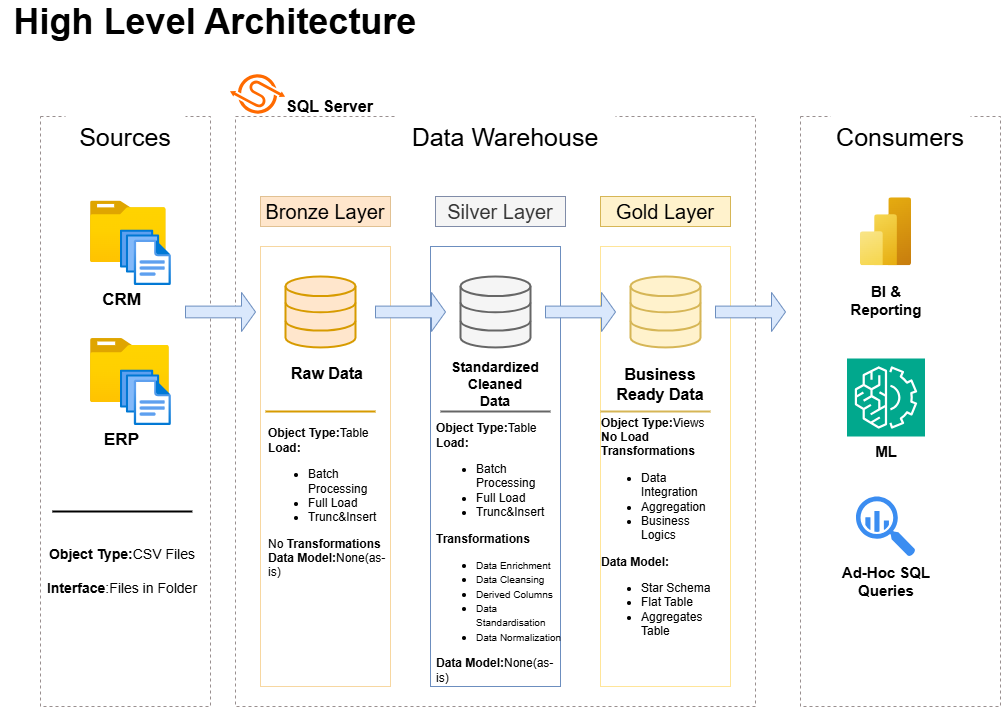

The diagram above was exported from draw.io. Its source (the exported page's mxGraphModel, read from the mxfile embedded in the PNG):
<mxGraphModel dx="1847" dy="1111" grid="1" gridSize="10" guides="1" tooltips="1" connect="1" arrows="1" fold="1" page="1" pageScale="1" pageWidth="850" pageHeight="1100" math="0" shadow="0">
  <root>
    <mxCell id="0" />
    <mxCell id="1" parent="0" />
    <mxCell id="IG-3t4ZE0dzMa17gJaUw-1" parent="1" style="text;html=1;whiteSpace=wrap;strokeColor=none;fillColor=none;align=center;verticalAlign=middle;rounded=0;" value="&lt;font style=&quot;font-size: 36px;&quot;&gt;&lt;b&gt;High Level Architecture&lt;/b&gt;&lt;/font&gt;" vertex="1">
      <mxGeometry height="30" width="430" y="10" as="geometry" />
    </mxCell>
    <mxCell id="IG-3t4ZE0dzMa17gJaUw-2" parent="1" style="rounded=0;whiteSpace=wrap;html=1;fillColor=none;dashed=1;strokeColor=light-dark(#998f8f, #ededed);" value="" vertex="1">
      <mxGeometry height="590" width="170" x="40" y="120" as="geometry" />
    </mxCell>
    <mxCell id="IG-3t4ZE0dzMa17gJaUw-3" parent="1" style="rounded=0;whiteSpace=wrap;html=1;strokeColor=none;" value="&lt;font style=&quot;font-size: 25px;&quot;&gt;Sources&lt;/font&gt;" vertex="1">
      <mxGeometry height="60" width="120" x="65" y="110" as="geometry" />
    </mxCell>
    <mxCell id="IG-3t4ZE0dzMa17gJaUw-6" edge="1" parent="1" source="IG-3t4ZE0dzMa17gJaUw-3" style="edgeStyle=orthogonalEdgeStyle;rounded=0;orthogonalLoop=1;jettySize=auto;html=1;exitX=0.5;exitY=1;exitDx=0;exitDy=0;" target="IG-3t4ZE0dzMa17gJaUw-3">
      <mxGeometry relative="1" as="geometry" />
    </mxCell>
    <mxCell id="IG-3t4ZE0dzMa17gJaUw-7" parent="1" style="rounded=0;whiteSpace=wrap;html=1;fillColor=none;dashed=1;strokeColor=light-dark(#998f8f, #ededed);" value="" vertex="1">
      <mxGeometry height="590" width="520" x="235" y="120" as="geometry" />
    </mxCell>
    <mxCell id="IG-3t4ZE0dzMa17gJaUw-8" parent="1" style="rounded=0;whiteSpace=wrap;html=1;fillColor=none;dashed=1;strokeColor=light-dark(#998f8f, #ededed);" value="" vertex="1">
      <mxGeometry height="590" width="200" x="800" y="120" as="geometry" />
    </mxCell>
    <mxCell id="IG-3t4ZE0dzMa17gJaUw-9" parent="1" style="rounded=0;whiteSpace=wrap;html=1;strokeColor=none;" value="&lt;span style=&quot;font-size: 25px;&quot;&gt;Data Warehouse&lt;/span&gt;" vertex="1">
      <mxGeometry height="60" width="220" x="395" y="110" as="geometry" />
    </mxCell>
    <mxCell id="IG-3t4ZE0dzMa17gJaUw-10" parent="1" style="rounded=0;whiteSpace=wrap;html=1;strokeColor=none;" value="&lt;span style=&quot;font-size: 25px;&quot;&gt;Consumers&lt;/span&gt;" vertex="1">
      <mxGeometry height="60" width="140" x="830" y="110" as="geometry" />
    </mxCell>
    <mxCell id="IG-3t4ZE0dzMa17gJaUw-11" parent="1" style="rounded=0;whiteSpace=wrap;html=1;strokeColor=light-dark(#e1c193, #ededed);fillColor=#ffe6cc;" value="&lt;font style=&quot;font-size: 20px;&quot;&gt;Bronze Layer&lt;/font&gt;" vertex="1">
      <mxGeometry height="30" width="130" x="260" y="200" as="geometry" />
    </mxCell>
    <mxCell id="IG-3t4ZE0dzMa17gJaUw-12" parent="1" style="rounded=0;whiteSpace=wrap;html=1;strokeColor=light-dark(#f7d7a1, #ededed);fillColor=none;" value="" vertex="1">
      <mxGeometry height="440" width="130" x="260" y="250" as="geometry" />
    </mxCell>
    <mxCell id="IG-3t4ZE0dzMa17gJaUw-13" parent="1" style="rounded=0;whiteSpace=wrap;html=1;strokeColor=light-dark(#808ca8, #959595);fillColor=#f5f5f5;fontColor=#333333;" value="&lt;font style=&quot;font-size: 20px;&quot;&gt;Silver Layer&lt;/font&gt;" vertex="1">
      <mxGeometry height="30" width="130" x="435" y="200" as="geometry" />
    </mxCell>
    <mxCell id="IG-3t4ZE0dzMa17gJaUw-14" parent="1" style="rounded=0;whiteSpace=wrap;html=1;strokeColor=#d6b656;fillColor=#fff2cc;" value="&lt;font style=&quot;font-size: 20px;&quot;&gt;Gold Layer&lt;/font&gt;" vertex="1">
      <mxGeometry height="30" width="130" x="600" y="200" as="geometry" />
    </mxCell>
    <mxCell id="IG-3t4ZE0dzMa17gJaUw-15" parent="1" style="rounded=0;whiteSpace=wrap;html=1;strokeColor=#6c8ebf;fillColor=none;" value="" vertex="1">
      <mxGeometry height="440" width="130" x="430" y="250" as="geometry" />
    </mxCell>
    <mxCell id="IG-3t4ZE0dzMa17gJaUw-16" parent="1" style="rounded=0;whiteSpace=wrap;html=1;strokeColor=light-dark(#FFE599,#EDEDED);fillColor=none;" value="" vertex="1">
      <mxGeometry height="440" width="130" x="600" y="250" as="geometry" />
    </mxCell>
    <mxCell id="IG-3t4ZE0dzMa17gJaUw-17" parent="1" style="image;aspect=fixed;html=1;points=[];align=center;fontSize=12;image=img/lib/azure2/general/Folder_Blank.svg;" value="" vertex="1">
      <mxGeometry height="61.41" width="75.66" x="90" y="204.59" as="geometry" />
    </mxCell>
    <mxCell id="IG-3t4ZE0dzMa17gJaUw-18" parent="1" style="image;aspect=fixed;html=1;points=[];align=center;fontSize=12;image=img/lib/azure2/general/Files.svg;" value="" vertex="1">
      <mxGeometry height="55.58" width="50.82" x="120" y="233.48" as="geometry" />
    </mxCell>
    <mxCell id="IG-3t4ZE0dzMa17gJaUw-19" parent="1" style="text;html=1;whiteSpace=wrap;strokeColor=none;fillColor=none;align=center;verticalAlign=middle;rounded=0;" value="&lt;b&gt;&lt;font style=&quot;font-size: 17px;&quot;&gt;CRM&lt;/font&gt;&lt;/b&gt;" vertex="1">
      <mxGeometry height="30" width="75" x="84.34" y="289.06" as="geometry" />
    </mxCell>
    <mxCell id="IG-3t4ZE0dzMa17gJaUw-20" parent="1" style="image;aspect=fixed;html=1;points=[];align=center;fontSize=12;image=img/lib/azure2/general/Folder_Blank.svg;" value="" vertex="1">
      <mxGeometry height="63.97" width="78.82" x="90" y="342.03" as="geometry" />
    </mxCell>
    <mxCell id="IG-3t4ZE0dzMa17gJaUw-21" parent="1" style="image;aspect=fixed;html=1;points=[];align=center;fontSize=12;image=img/lib/azure2/general/Files.svg;" value="" vertex="1">
      <mxGeometry height="55.58" width="50.82" x="120" y="373.48" as="geometry" />
    </mxCell>
    <mxCell id="IG-3t4ZE0dzMa17gJaUw-22" parent="1" style="text;html=1;whiteSpace=wrap;strokeColor=none;fillColor=none;align=center;verticalAlign=middle;rounded=0;" value="&lt;span style=&quot;font-size: 17px;&quot;&gt;&lt;b&gt;ERP&lt;/b&gt;&lt;/span&gt;" vertex="1">
      <mxGeometry height="30" width="75" x="84.33999999999999" y="429.06" as="geometry" />
    </mxCell>
    <mxCell id="IG-3t4ZE0dzMa17gJaUw-28" parent="1" style="line;strokeWidth=2;html=1;" value="" vertex="1">
      <mxGeometry height="10" width="140" x="51.84" y="510" as="geometry" />
    </mxCell>
    <mxCell id="IG-3t4ZE0dzMa17gJaUw-29" parent="1" style="text;html=1;whiteSpace=wrap;strokeColor=none;fillColor=none;align=center;verticalAlign=middle;rounded=0;" value="&lt;font style=&quot;font-size: 14px;&quot;&gt;&lt;b&gt;Object Type:&lt;/b&gt;CSV Files&lt;/font&gt;&lt;div&gt;&lt;span style=&quot;font-size: 14px;&quot;&gt;&lt;b&gt;&lt;br&gt;&lt;/b&gt;&lt;/span&gt;&lt;div&gt;&lt;font style=&quot;font-size: 14px;&quot;&gt;&lt;b&gt;Interface&lt;/b&gt;:Files in Folder&lt;/font&gt;&lt;/div&gt;&lt;/div&gt;" vertex="1">
      <mxGeometry height="90" width="160" x="41.84" y="530" as="geometry" />
    </mxCell>
    <mxCell id="IG-3t4ZE0dzMa17gJaUw-30" parent="1" style="html=1;verticalLabelPosition=bottom;align=center;labelBackgroundColor=#ffffff;verticalAlign=top;strokeWidth=2;strokeColor=#d79b00;shadow=0;dashed=0;shape=mxgraph.ios7.icons.data;fillColor=#ffe6cc;" value="" vertex="1">
      <mxGeometry height="70.94" width="70" x="285" y="280" as="geometry" />
    </mxCell>
    <mxCell id="IG-3t4ZE0dzMa17gJaUw-31" parent="1" style="html=1;verticalLabelPosition=bottom;align=center;labelBackgroundColor=#ffffff;verticalAlign=top;strokeWidth=2;strokeColor=#666666;shadow=0;dashed=0;shape=mxgraph.ios7.icons.data;fillColor=#f5f5f5;fontColor=#333333;" value="" vertex="1">
      <mxGeometry height="70.94" width="70" x="460" y="280" as="geometry" />
    </mxCell>
    <mxCell id="IG-3t4ZE0dzMa17gJaUw-32" parent="1" style="html=1;verticalLabelPosition=bottom;align=center;labelBackgroundColor=#ffffff;verticalAlign=top;strokeWidth=2;strokeColor=#d6b656;shadow=0;dashed=0;shape=mxgraph.ios7.icons.data;fillColor=#fff2cc;" value="" vertex="1">
      <mxGeometry height="70.94" width="70" x="630" y="280" as="geometry" />
    </mxCell>
    <mxCell id="IG-3t4ZE0dzMa17gJaUw-33" parent="1" style="shape=singleArrow;whiteSpace=wrap;html=1;fillColor=#dae8fc;strokeColor=#6c8ebf;" value="" vertex="1">
      <mxGeometry height="39.06" width="70" x="185" y="295.94" as="geometry" />
    </mxCell>
    <mxCell id="IG-3t4ZE0dzMa17gJaUw-35" parent="1" style="shape=singleArrow;whiteSpace=wrap;html=1;fillColor=#dae8fc;strokeColor=#6c8ebf;" value="" vertex="1">
      <mxGeometry height="39.06" width="70" x="545" y="295.93999999999994" as="geometry" />
    </mxCell>
    <mxCell id="IG-3t4ZE0dzMa17gJaUw-36" parent="1" style="shape=singleArrow;whiteSpace=wrap;html=1;fillColor=#dae8fc;strokeColor=#6c8ebf;" value="" vertex="1">
      <mxGeometry height="39.06" width="70" x="715" y="295.93999999999994" as="geometry" />
    </mxCell>
    <mxCell id="IG-3t4ZE0dzMa17gJaUw-40" parent="1" style="shape=singleArrow;whiteSpace=wrap;html=1;fillColor=#dae8fc;strokeColor=#6c8ebf;" value="" vertex="1">
      <mxGeometry height="39.06" width="70" x="375" y="295.94" as="geometry" />
    </mxCell>
    <mxCell id="IG-3t4ZE0dzMa17gJaUw-41" parent="1" style="text;html=1;whiteSpace=wrap;strokeColor=none;fillColor=none;align=center;verticalAlign=middle;rounded=0;" value="&lt;font style=&quot;font-size: 16px;&quot;&gt;&lt;b style=&quot;&quot;&gt;Raw Data&lt;/b&gt;&lt;/font&gt;" vertex="1">
      <mxGeometry height="30" width="100" x="276.84" y="362" as="geometry" />
    </mxCell>
    <mxCell id="IG-3t4ZE0dzMa17gJaUw-42" parent="1" style="text;html=1;whiteSpace=wrap;strokeColor=none;fillColor=none;align=center;verticalAlign=middle;rounded=0;" value="&lt;font style=&quot;font-size: 14px;&quot;&gt;&lt;b style=&quot;&quot;&gt;Standardized Cleaned Data&lt;/b&gt;&lt;/font&gt;" vertex="1">
      <mxGeometry height="30" width="90" x="450" y="373.48" as="geometry" />
    </mxCell>
    <mxCell id="IG-3t4ZE0dzMa17gJaUw-43" edge="1" parent="1" source="IG-3t4ZE0dzMa17gJaUw-42" style="edgeStyle=orthogonalEdgeStyle;rounded=0;orthogonalLoop=1;jettySize=auto;html=1;exitX=0.5;exitY=1;exitDx=0;exitDy=0;" target="IG-3t4ZE0dzMa17gJaUw-42">
      <mxGeometry relative="1" as="geometry" />
    </mxCell>
    <mxCell id="IG-3t4ZE0dzMa17gJaUw-44" parent="1" style="text;html=1;whiteSpace=wrap;strokeColor=none;fillColor=none;align=center;verticalAlign=middle;rounded=0;" value="&lt;font style=&quot;font-size: 16px;&quot;&gt;&lt;b style=&quot;&quot;&gt;Business Ready Data&lt;/b&gt;&lt;/font&gt;" vertex="1">
      <mxGeometry height="30" width="100" x="610" y="373.48" as="geometry" />
    </mxCell>
    <mxCell id="IG-3t4ZE0dzMa17gJaUw-45" parent="1" style="line;strokeWidth=2;html=1;fillColor=#ffe6cc;strokeColor=#d79b00;" value="" vertex="1">
      <mxGeometry height="10" width="110" x="265" y="410" as="geometry" />
    </mxCell>
    <mxCell id="IG-3t4ZE0dzMa17gJaUw-46" parent="1" style="line;strokeWidth=2;html=1;fillColor=#f5f5f5;fontColor=#333333;strokeColor=#666666;" value="" vertex="1">
      <mxGeometry height="10" width="110" x="440" y="410" as="geometry" />
    </mxCell>
    <mxCell id="IG-3t4ZE0dzMa17gJaUw-47" parent="1" style="line;strokeWidth=2;html=1;fillColor=#fff2cc;strokeColor=#d6b656;" value="" vertex="1">
      <mxGeometry height="10" width="110" x="600" y="410" as="geometry" />
    </mxCell>
    <mxCell id="IG-3t4ZE0dzMa17gJaUw-49" parent="1" style="image;aspect=fixed;html=1;points=[];align=center;fontSize=12;image=img/lib/azure2/analytics/Power_BI_Embedded.svg;" value="" vertex="1">
      <mxGeometry height="68" width="51" x="860" y="201.29000000000002" as="geometry" />
    </mxCell>
    <mxCell id="IG-3t4ZE0dzMa17gJaUw-50" parent="1" style="text;html=1;whiteSpace=wrap;strokeColor=none;fillColor=none;align=center;verticalAlign=middle;rounded=0;" value="&lt;font style=&quot;font-size: 15px;&quot;&gt;&lt;b&gt;BI &amp;amp; Reporting&lt;/b&gt;&lt;/font&gt;" vertex="1">
      <mxGeometry height="30" width="60" x="855.5" y="289.06" as="geometry" />
    </mxCell>
    <mxCell id="IG-3t4ZE0dzMa17gJaUw-52" parent="1" style="sketch=0;points=[[0,0,0],[0.25,0,0],[0.5,0,0],[0.75,0,0],[1,0,0],[0,1,0],[0.25,1,0],[0.5,1,0],[0.75,1,0],[1,1,0],[0,0.25,0],[0,0.5,0],[0,0.75,0],[1,0.25,0],[1,0.5,0],[1,0.75,0]];outlineConnect=0;fontColor=#232F3E;fillColor=#01A88D;strokeColor=#ffffff;dashed=0;verticalLabelPosition=bottom;verticalAlign=top;align=center;html=1;fontSize=12;fontStyle=0;aspect=fixed;shape=mxgraph.aws4.resourceIcon;resIcon=mxgraph.aws4.machine_learning;" value="" vertex="1">
      <mxGeometry height="78" width="78" x="846.5" y="362" as="geometry" />
    </mxCell>
    <mxCell id="IG-3t4ZE0dzMa17gJaUw-53" parent="1" style="text;html=1;whiteSpace=wrap;strokeColor=none;fillColor=none;align=center;verticalAlign=middle;rounded=0;" value="&lt;span style=&quot;font-size: 15px;&quot;&gt;&lt;b&gt;ML&lt;/b&gt;&lt;/span&gt;" vertex="1">
      <mxGeometry height="30" width="60" x="855.5" y="440" as="geometry" />
    </mxCell>
    <mxCell id="IG-3t4ZE0dzMa17gJaUw-54" parent="1" style="sketch=0;html=1;aspect=fixed;strokeColor=none;shadow=0;fillColor=#3B8DF1;verticalAlign=top;labelPosition=center;verticalLabelPosition=bottom;shape=mxgraph.gcp2.big_query" value="" vertex="1">
      <mxGeometry height="60" width="59.4" x="855.5" y="500" as="geometry" />
    </mxCell>
    <mxCell id="IG-3t4ZE0dzMa17gJaUw-55" parent="1" style="text;html=1;whiteSpace=wrap;strokeColor=none;fillColor=none;align=center;verticalAlign=middle;rounded=0;" value="&lt;span style=&quot;font-size: 15px;&quot;&gt;&lt;b&gt;Ad-Hoc SQL Queries&lt;/b&gt;&lt;/span&gt;" vertex="1">
      <mxGeometry height="30" width="100" x="835.5" y="570" as="geometry" />
    </mxCell>
    <mxCell id="IG-3t4ZE0dzMa17gJaUw-56" parent="1" style="text;html=1;whiteSpace=wrap;strokeColor=none;fillColor=none;align=center;verticalAlign=middle;rounded=0;" value="&lt;div style=&quot;text-align: left;&quot;&gt;&lt;span style=&quot;background-color: transparent; color: light-dark(rgb(0, 0, 0), rgb(255, 255, 255));&quot;&gt;&lt;font style=&quot;&quot;&gt;&lt;b&gt;Object Type:&lt;/b&gt;Table&lt;/font&gt;&lt;/span&gt;&lt;/div&gt;&lt;div style=&quot;text-align: left;&quot;&gt;&lt;font&gt;&lt;b&gt;Load:&lt;/b&gt;&lt;/font&gt;&lt;/div&gt;&lt;div style=&quot;text-align: left;&quot;&gt;&lt;ul&gt;&lt;li&gt;&lt;font style=&quot;&quot;&gt;Batch Processing&lt;/font&gt;&lt;/li&gt;&lt;li&gt;&lt;font&gt;Full Load&lt;/font&gt;&lt;/li&gt;&lt;li&gt;&lt;font style=&quot;&quot;&gt;Trunc&amp;amp;Insert&lt;/font&gt;&lt;/li&gt;&lt;/ul&gt;&lt;/div&gt;&lt;div style=&quot;text-align: left;&quot;&gt;&lt;font&gt;No &lt;b&gt;Transformations&lt;/b&gt;&lt;/font&gt;&lt;/div&gt;&lt;div style=&quot;text-align: left;&quot;&gt;&lt;font&gt;&lt;b&gt;Data Model:&lt;/b&gt;None(as-is)&lt;/font&gt;&lt;/div&gt;&lt;div style=&quot;text-align: left;&quot;&gt;&lt;font style=&quot;font-size: 14px;&quot;&gt;&lt;b&gt;&lt;br&gt;&lt;/b&gt;&lt;/font&gt;&lt;/div&gt;" vertex="1">
      <mxGeometry height="90" width="130" x="266.84" y="470" as="geometry" />
    </mxCell>
    <mxCell id="IG-3t4ZE0dzMa17gJaUw-58" parent="1" style="text;html=1;whiteSpace=wrap;strokeColor=none;fillColor=none;align=center;verticalAlign=middle;rounded=0;" value="&lt;div style=&quot;text-align: left;&quot;&gt;&lt;span style=&quot;background-color: transparent; color: light-dark(rgb(0, 0, 0), rgb(255, 255, 255));&quot;&gt;&lt;font style=&quot;&quot;&gt;&lt;b&gt;Object Type:&lt;/b&gt;Table&lt;/font&gt;&lt;/span&gt;&lt;/div&gt;&lt;div style=&quot;text-align: left;&quot;&gt;&lt;font&gt;&lt;b&gt;Load:&lt;/b&gt;&lt;/font&gt;&lt;/div&gt;&lt;div style=&quot;text-align: left;&quot;&gt;&lt;ul&gt;&lt;li&gt;&lt;font style=&quot;&quot;&gt;Batch Processing&lt;/font&gt;&lt;/li&gt;&lt;li&gt;&lt;font&gt;F&lt;font&gt;ull Load&lt;/font&gt;&lt;/font&gt;&lt;/li&gt;&lt;li&gt;&lt;font&gt;Trunc&amp;amp;Insert&lt;/font&gt;&lt;/li&gt;&lt;/ul&gt;&lt;/div&gt;&lt;div style=&quot;text-align: left;&quot;&gt;&lt;font&gt;&lt;b&gt;Transformations&lt;/b&gt;&lt;/font&gt;&lt;/div&gt;&lt;div style=&quot;text-align: left;&quot;&gt;&lt;ul&gt;&lt;li&gt;&lt;font style=&quot;font-size: 10px;&quot;&gt;Data Enrichment&lt;/font&gt;&lt;/li&gt;&lt;li&gt;&lt;font style=&quot;font-size: 10px;&quot;&gt;Data Cleansing&amp;nbsp;&lt;/font&gt;&lt;/li&gt;&lt;li&gt;&lt;font style=&quot;font-size: 10px;&quot;&gt;Derived Columns&lt;/font&gt;&lt;/li&gt;&lt;li&gt;&lt;font style=&quot;font-size: 10px;&quot;&gt;Data Standardisation&lt;/font&gt;&lt;/li&gt;&lt;li&gt;&lt;font style=&quot;font-size: 10px;&quot;&gt;Data Normalization&lt;/font&gt;&lt;/li&gt;&lt;/ul&gt;&lt;/div&gt;&lt;div style=&quot;text-align: left;&quot;&gt;&lt;font&gt;&lt;b&gt;Data Model:&lt;/b&gt;None(as-is)&lt;/font&gt;&lt;/div&gt;&lt;div style=&quot;text-align: left;&quot;&gt;&lt;font style=&quot;font-size: 14px;&quot;&gt;&lt;b&gt;&lt;br&gt;&lt;/b&gt;&lt;/font&gt;&lt;/div&gt;" vertex="1">
      <mxGeometry height="10" width="130" x="435" y="560" as="geometry" />
    </mxCell>
    <mxCell id="IG-3t4ZE0dzMa17gJaUw-62" parent="1" style="text;html=1;whiteSpace=wrap;strokeColor=none;fillColor=none;align=center;verticalAlign=middle;rounded=0;" value="&lt;div style=&quot;text-align: left;&quot;&gt;&lt;span style=&quot;background-color: transparent; color: light-dark(rgb(0, 0, 0), rgb(255, 255, 255));&quot;&gt;&lt;font style=&quot;&quot;&gt;&lt;b&gt;Object Type:&lt;/b&gt;Views&lt;/font&gt;&lt;/span&gt;&lt;/div&gt;&lt;div style=&quot;text-align: left;&quot;&gt;&lt;font&gt;&lt;b&gt;No Load&lt;/b&gt;&lt;/font&gt;&lt;/div&gt;&lt;div style=&quot;text-align: left;&quot;&gt;&lt;font&gt;&lt;b&gt;Transformations&lt;/b&gt;&lt;/font&gt;&lt;/div&gt;&lt;div style=&quot;text-align: left;&quot;&gt;&lt;ul&gt;&lt;li&gt;&lt;font&gt;Data Integration&lt;/font&gt;&lt;/li&gt;&lt;li&gt;Aggregation&lt;/li&gt;&lt;li&gt;Business Logics&lt;/li&gt;&lt;/ul&gt;&lt;/div&gt;&lt;div style=&quot;text-align: left;&quot;&gt;&lt;font&gt;&lt;b&gt;Data Model:&lt;/b&gt;&lt;/font&gt;&lt;/div&gt;&lt;div style=&quot;text-align: left;&quot;&gt;&lt;ul&gt;&lt;li&gt;&lt;font&gt;Star Schema&lt;/font&gt;&lt;/li&gt;&lt;li&gt;&lt;font&gt;Flat Table&lt;/font&gt;&lt;/li&gt;&lt;li&gt;&lt;font&gt;Aggregates Table&lt;/font&gt;&lt;/li&gt;&lt;/ul&gt;&lt;/div&gt;&lt;div style=&quot;text-align: left;&quot;&gt;&lt;font style=&quot;font-size: 14px;&quot;&gt;&lt;b&gt;&lt;br&gt;&lt;/b&gt;&lt;/font&gt;&lt;/div&gt;" vertex="1">
      <mxGeometry height="110" width="120" x="600" y="490" as="geometry" />
    </mxCell>
    <mxCell id="IG-3t4ZE0dzMa17gJaUw-65" parent="1" style="points=[];aspect=fixed;html=1;align=center;shadow=0;dashed=0;fillColor=#FF6A00;strokeColor=none;shape=mxgraph.alibaba_cloud.sqlserver;rotation=88;" value="" vertex="1">
      <mxGeometry height="54.900000000000006" width="39.6" x="237.24" y="70" as="geometry" />
    </mxCell>
    <mxCell id="IG-3t4ZE0dzMa17gJaUw-66" parent="1" style="text;html=1;whiteSpace=wrap;strokeColor=none;fillColor=none;align=center;verticalAlign=middle;rounded=0;" value="&lt;font style=&quot;font-size: 16px;&quot;&gt;&lt;b&gt;SQL Server&lt;/b&gt;&lt;/font&gt;" vertex="1">
      <mxGeometry height="30" width="135" x="261.84" y="94.9" as="geometry" />
    </mxCell>
  </root>
</mxGraphModel>